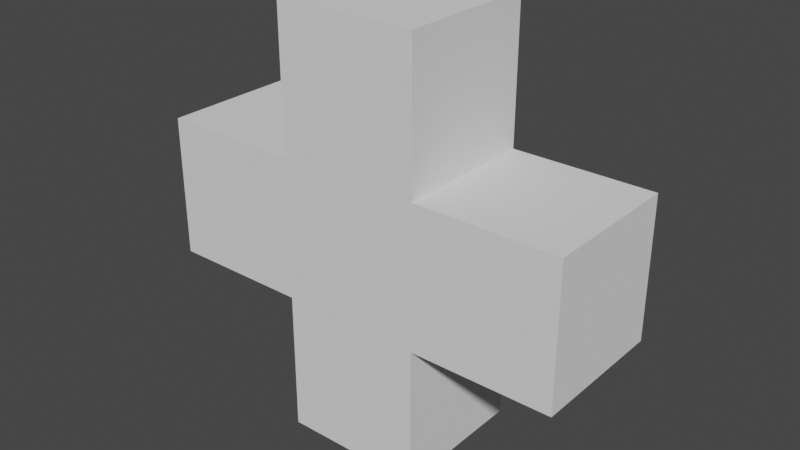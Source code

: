 # Source: cross.blend  (saved by Blender 2.92.15; exported with 4.5.12 LTS)
import bpy
from mathutils import Matrix  # noqa: F401  (used for matrix-valued properties, if any)

bpy.ops.wm.read_factory_settings(use_empty=True)
scene = bpy.context.scene
scene.name = 'Scene'

# ---- collections
col_collection = bpy.data.collections.new('Collection'); scene.collection.children.link(col_collection)

# ---- world
world_world = bpy.data.worlds.new('World'); scene.world = world_world
world_world.use_nodes = True; world_world.node_tree.nodes.clear()
_N = world_world.node_tree.nodes; _L = world_world.node_tree.links
n0 = _N.new('ShaderNodeOutputWorld'); n0.name = 'World Output'; n0.location = (300, 300)
n1 = _N.new('ShaderNodeBackground'); n1.name = 'Background'; n1.location = (10, 300)
n1.inputs[0].default_value = (0.05088, 0.05088, 0.05088, 1.0)
_L.new(n1.outputs[0], n0.inputs[0])
n0.is_active_output = True
world_world.color = (0.05088, 0.05088, 0.05088)
world_world.use_sun_shadow = False
world_world.sun_shadow_jitter_overblur = 0.0

# ---- meshes
me_grid = bpy.data.meshes.new('Grid')
me_grid.from_pydata([(-0.075, 0.025, 0.025), (-0.075, 0.025, -0.025), (-0.025, 0.025, 0.075), (-0.025, 0.025, 0.025), (-0.025, 0.025, -0.025), (-0.025, 0.025, -0.075), (0.025, 0.025, 0.075), (0.025, 0.025, 0.025), (0.025, 0.025, -0.025), (0.025, 0.025, -0.075), (0.075, 0.025, 0.025), (0.075, 0.025, -0.025), (-0.075, -0.025, 0.025), (-0.025, -0.025, 0.025), (-0.025, -0.025, 0.075), (-0.075, -0.025, -0.025), (-0.025, -0.025, -0.025), (-0.025, -0.025, -0.075), (0.025, -0.025, 0.075), (0.025, -0.025, 0.025), (0.025, -0.025, -0.025), (0.025, -0.025, -0.075), (0.075, -0.025, 0.025), (0.075, -0.025, -0.025)], [], [(0, 3, 4, 1), (2, 6, 7, 3), (3, 7, 8, 4), (4, 8, 9, 5), (7, 10, 11, 8), (12, 15, 16, 13), (14, 13, 19, 18), (13, 16, 20, 19), (16, 17, 21, 20), (19, 20, 23, 22), (3, 0, 12, 13), (8, 11, 23, 20), (5, 9, 21, 17), (2, 3, 13, 14), (7, 6, 18, 19), (11, 10, 22, 23), (4, 5, 17, 16), (9, 8, 20, 21), (0, 1, 15, 12), (6, 2, 14, 18), (10, 7, 19, 22), (1, 4, 16, 15)])
_uv = me_grid.uv_layers.new(name='UVMap')
_uv.uv.foreach_set('vector', [0.3333, 0.0, 0.3333, 0.3333, 0.6667, 0.3333, 0.6667, 0.0, 0.0, 0.3333, 0.0, 0.6667, 0.3333, 0.6667, 0.3333, 0.3333, 0.3333, 0.3333, 0.3333, 0.6667, 0.6667, 0.6667, 0.6667, 0.3333, 0.6667, 0.3333, 0.6667, 0.6667, 1.0, 0.6667, 1.0, 0.3333, 0.3333, 0.6667, 0.3333, 1.0, 0.6667, 1.0, 0.6667, 0.6667, 0.3333, 0.0, 0.6667, 0.0, 0.6667, 0.3333, 0.3333, 0.3333, 0.0, 0.3333, 0.3333, 0.3333, 0.3333, 0.6667, 0.0, 0.6667, 0.3333, 0.3333, 0.6667, 0.3333, 0.6667, 0.6667, 0.3333, 0.6667, 0.6667, 0.3333, 1.0, 0.3333, 1.0, 0.6667, 0.6667, 0.6667, 0.3333, 0.6667, 0.6667, 0.6667, 0.6667, 1.0, 0.3333, 1.0, 0.3333, 0.3333, 0.3333, 0.0, 0.3333, 0.0, 0.3333, 0.3333, 0.6667, 0.6667, 0.6667, 1.0, 0.6667, 1.0, 0.6667, 0.6667, 1.0, 0.3333, 1.0, 0.6667, 1.0, 0.6667, 1.0, 0.3333, 0.0, 0.3333, 0.3333, 0.3333, 0.3333, 0.3333, 0.0, 0.3333, 0.3333, 0.6667, 0.0, 0.6667, 0.0, 0.6667, 0.3333, 0.6667, 0.6667, 1.0, 0.3333, 1.0, 0.3333, 1.0, 0.6667, 1.0, 0.6667, 0.3333, 1.0, 0.3333, 1.0, 0.3333, 0.6667, 0.3333, 1.0, 0.6667, 0.6667, 0.6667, 0.6667, 0.6667, 1.0, 0.6667, 0.3333, 0.0, 0.6667, 0.0, 0.6667, 0.0, 0.3333, 0.0, 0.0, 0.6667, 0.0, 0.3333, 0.0, 0.3333, 0.0, 0.6667, 0.3333, 1.0, 0.3333, 0.6667, 0.3333, 0.6667, 0.3333, 1.0, 0.6667, 0.0, 0.6667, 0.3333, 0.6667, 0.3333, 0.6667, 0.0])
me_grid.use_remesh_fix_poles = True
me_grid.use_remesh_preserve_attributes = False
me_grid.use_mirror_vertex_groups = False
me_grid.update()

# ---- objects
ob_cross = bpy.data.objects.new('cross', me_grid)

# ---- transforms, parenting, visibility, modifiers, constraints
ob_cross.location = (0.0, 0.0, 0.0)
ob_cross.lineart.crease_threshold = 0.0

# ---- collection membership
col_collection.objects.link(ob_cross)

# ---- scene / render settings (as saved in the file)
scene.frame_start = 1; scene.frame_end = 250; scene.frame_set(1)
scene.render.engine = 'BLENDER_EEVEE_NEXT'
scene.cycles.use_denoising = False
scene.cycles.samples = 128
scene.cycles.sampling_pattern = 'TABULATED_SOBOL'
scene.cycles.use_adaptive_sampling = False
scene.cycles.use_light_tree = False
scene.view_settings.view_transform = 'Filmic'
bpy.context.view_layer.update()

# ---- added for rendering (the .blend has no active camera and no usable light): camera, sun
cam_auto = bpy.data.cameras.new('AutoCamera')
cam_auto.lens = 50.0
cam_auto.sensor_width = 36.0
cam_auto.clip_end = 1000.0
ob_auto_camera = bpy.data.objects.new('AutoCamera', cam_auto)
scene.collection.objects.link(ob_auto_camera)
ob_auto_camera.location = (0.201648, -0.241978, 0.161318)
ob_auto_camera.rotation_euler = (1.09748, -7.21219e-08, 0.694738)
scene.camera = ob_auto_camera
light_auto_sun = bpy.data.lights.new('AutoSun', 'SUN')
light_auto_sun.energy = 3.0
light_auto_sun.angle = 0.0523599
ob_auto_sun = bpy.data.objects.new('AutoSun', light_auto_sun)
scene.collection.objects.link(ob_auto_sun)
ob_auto_sun.rotation_euler = (0.872665, 0.174533, 0.523599)
bpy.context.view_layer.update()
